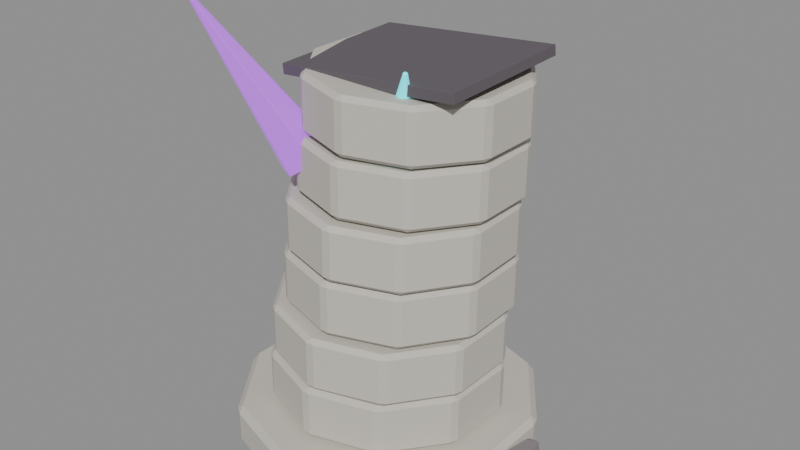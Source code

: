 # Source: source.blend  (saved by Blender 4.2.67; exported with 4.5.12 LTS)
import bpy
from mathutils import Matrix  # noqa: F401  (used for matrix-valued properties, if any)

bpy.ops.wm.read_factory_settings(use_empty=True)
scene = bpy.context.scene
scene.name = 'crystal-ruins-damaged-column-v10'

# ---- materials (node trees are filled in below, after node groups)
mat_crystalruins_stone = bpy.data.materials.new('CrystalRuins_Stone')
mat_crystalruins_stone.diffuse_color = (0.58, 0.55, 0.49, 1.0)
mat_crystalruins_fracture = bpy.data.materials.new('CrystalRuins_Fracture')
mat_crystalruins_fracture.diffuse_color = (0.12, 0.105, 0.12, 1.0)
mat_crystalruins_deposit = bpy.data.materials.new('CrystalRuins_Deposit')
mat_crystalruins_deposit.diffuse_color = (0.25, 0.22, 0.23, 1.0)
mat_crystalruins_cyan = bpy.data.materials.new('CrystalRuins_Cyan')
mat_crystalruins_cyan.diffuse_color = (0.025, 0.72, 0.82, 1.0)
mat_crystalruins_violet = bpy.data.materials.new('CrystalRuins_Violet')
mat_crystalruins_violet.diffuse_color = (0.38, 0.08, 0.66, 1.0)

# ---- material node trees
mat_crystalruins_stone.use_nodes = True; mat_crystalruins_stone.node_tree.nodes.clear()
_N = mat_crystalruins_stone.node_tree.nodes; _L = mat_crystalruins_stone.node_tree.links
n0 = _N.new('ShaderNodeBsdfPrincipled'); n0.name = 'Principled BSDF'; n0.location = (10, 300)
n0.inputs[0].default_value = (0.58, 0.55, 0.49, 1.0)
n0.inputs[2].default_value = 0.82
n0.inputs[27].default_value = (0.58, 0.55, 0.49, 1.0)
n1 = _N.new('ShaderNodeOutputMaterial'); n1.name = 'Material Output'; n1.location = (300, 300)
_L.new(n0.outputs[0], n1.inputs[0])
n1.is_active_output = True
mat_crystalruins_fracture.use_nodes = True; mat_crystalruins_fracture.node_tree.nodes.clear()
_N = mat_crystalruins_fracture.node_tree.nodes; _L = mat_crystalruins_fracture.node_tree.links
n0 = _N.new('ShaderNodeBsdfPrincipled'); n0.name = 'Principled BSDF'; n0.location = (10, 300)
n0.inputs[0].default_value = (0.12, 0.105, 0.12, 1.0)
n0.inputs[2].default_value = 0.9
n0.inputs[27].default_value = (0.12, 0.105, 0.12, 1.0)
n1 = _N.new('ShaderNodeOutputMaterial'); n1.name = 'Material Output'; n1.location = (300, 300)
_L.new(n0.outputs[0], n1.inputs[0])
n1.is_active_output = True
mat_crystalruins_deposit.use_nodes = True; mat_crystalruins_deposit.node_tree.nodes.clear()
_N = mat_crystalruins_deposit.node_tree.nodes; _L = mat_crystalruins_deposit.node_tree.links
n0 = _N.new('ShaderNodeBsdfPrincipled'); n0.name = 'Principled BSDF'; n0.location = (10, 300)
n0.inputs[0].default_value = (0.25, 0.22, 0.23, 1.0)
n0.inputs[2].default_value = 0.96
n0.inputs[27].default_value = (0.25, 0.22, 0.23, 1.0)
n1 = _N.new('ShaderNodeOutputMaterial'); n1.name = 'Material Output'; n1.location = (300, 300)
_L.new(n0.outputs[0], n1.inputs[0])
n1.is_active_output = True
mat_crystalruins_cyan.use_nodes = True; mat_crystalruins_cyan.node_tree.nodes.clear()
_N = mat_crystalruins_cyan.node_tree.nodes; _L = mat_crystalruins_cyan.node_tree.links
n0 = _N.new('ShaderNodeBsdfPrincipled'); n0.name = 'Principled BSDF'; n0.location = (10, 300)
n0.inputs[0].default_value = (0.025, 0.72, 0.82, 1.0)
n0.inputs[1].default_value = 0.08
n0.inputs[2].default_value = 0.26
n0.inputs[27].default_value = (0.025, 0.72, 0.82, 1.0)
n0.inputs[28].default_value = 1.15
n1 = _N.new('ShaderNodeOutputMaterial'); n1.name = 'Material Output'; n1.location = (300, 300)
_L.new(n0.outputs[0], n1.inputs[0])
n1.is_active_output = True
mat_crystalruins_violet.use_nodes = True; mat_crystalruins_violet.node_tree.nodes.clear()
_N = mat_crystalruins_violet.node_tree.nodes; _L = mat_crystalruins_violet.node_tree.links
n0 = _N.new('ShaderNodeBsdfPrincipled'); n0.name = 'Principled BSDF'; n0.location = (10, 300)
n0.inputs[0].default_value = (0.38, 0.08, 0.66, 1.0)
n0.inputs[1].default_value = 0.08
n0.inputs[2].default_value = 0.3
n0.inputs[27].default_value = (0.38, 0.08, 0.66, 1.0)
n0.inputs[28].default_value = 0.9
n1 = _N.new('ShaderNodeOutputMaterial'); n1.name = 'Material Output'; n1.location = (300, 300)
_L.new(n0.outputs[0], n1.inputs[0])
n1.is_active_output = True

# ---- meshes
me_crystal_ruins_damaged_column_v10_base_mesh = bpy.data.meshes.new('crystal-ruins-damaged-column-v10_base_mesh')
me_crystal_ruins_damaged_column_v10_base_mesh.from_pydata([(0.0, 1.566, -0.2108), (0.0, 1.566, 0.2108), (0.9203, 1.267, -0.2108), (0.9203, 1.267, 0.2108), (1.489, 0.4838, -0.2108), (1.489, 0.4838, 0.2108), (1.489, -0.4838, -0.2108), (1.489, -0.4838, 0.2108), (0.9203, -1.267, -0.2108), (0.9203, -1.267, 0.2108), (0.0, -1.566, -0.2108), (0.0, -1.566, 0.2108), (-0.9203, -1.267, -0.2108), (-0.9203, -1.267, 0.2108), (-1.489, -0.4838, -0.2108), (-1.489, -0.4838, 0.2108), (-1.489, 0.4838, -0.2108), (-1.489, 0.4838, 0.2108), (-0.9203, 1.267, -0.2108), (-0.9203, 1.267, 0.2108)], [], [(0, 1, 3, 2), (2, 3, 5, 4), (4, 5, 7, 6), (6, 7, 9, 8), (8, 9, 11, 10), (10, 11, 13, 12), (12, 13, 15, 14), (14, 15, 17, 16), (3, 1, 19, 17, 15, 13, 11, 9, 7, 5), (16, 17, 19, 18), (18, 19, 1, 0), (0, 2, 4, 6, 8, 10, 12, 14, 16, 18)])
me_crystal_ruins_damaged_column_v10_base_mesh.materials.append(mat_crystalruins_stone)
me_crystal_ruins_damaged_column_v10_base_mesh.update()
me_crystal_ruins_damaged_column_v10_shaft_00_mesh = bpy.data.meshes.new('crystal-ruins-damaged-column-v10_shaft_00_mesh')
me_crystal_ruins_damaged_column_v10_shaft_00_mesh.from_pydata([(0.0289, 1.204, -0.276), (0.03364, 1.204, 0.276), (0.7306, 0.9557, -0.2821), (0.7353, 0.9556, 0.2699), (1.152, 0.3424, -0.2859), (1.157, 0.3422, 0.2662), (1.133, -0.4017, -0.2859), (1.138, -0.4018, 0.2662), (0.68, -0.9923, -0.2821), (0.6847, -0.9925, 0.2699), (-0.03364, -1.204, -0.276), (-0.0289, -1.204, 0.276), (-0.7353, -0.9556, -0.2699), (-0.7306, -0.9557, 0.2821), (-1.157, -0.3422, -0.2662), (-1.152, -0.3424, 0.2859), (-1.138, 0.4018, -0.2662), (-1.133, 0.4017, 0.2859), (-0.6847, 0.9925, -0.2699), (-0.68, 0.9923, 0.2821)], [], [(0, 1, 3, 2), (2, 3, 5, 4), (4, 5, 7, 6), (6, 7, 9, 8), (8, 9, 11, 10), (10, 11, 13, 12), (12, 13, 15, 14), (14, 15, 17, 16), (3, 1, 19, 17, 15, 13, 11, 9, 7, 5), (16, 17, 19, 18), (18, 19, 1, 0), (0, 2, 4, 6, 8, 10, 12, 14, 16, 18)])
me_crystal_ruins_damaged_column_v10_shaft_00_mesh.materials.append(mat_crystalruins_stone)
me_crystal_ruins_damaged_column_v10_shaft_00_mesh.update()
me_crystal_ruins_damaged_column_v10_shaft_01_mesh = bpy.data.meshes.new('crystal-ruins-damaged-column-v10_shaft_01_mesh')
me_crystal_ruins_damaged_column_v10_shaft_01_mesh.from_pydata([(0.0008401, 1.174, -0.276), (0.005588, 1.174, 0.276), (0.6904, 0.9481, -0.282), (0.6951, 0.9481, 0.2701), (1.115, 0.3598, -0.2856), (1.12, 0.3598, 0.2664), (1.113, -0.3659, -0.2856), (1.118, -0.3659, 0.2664), (0.6852, -0.9519, -0.282), (0.6899, -0.9519, 0.2701), (-0.005588, -1.174, -0.276), (-0.0008401, -1.174, 0.276), (-0.6951, -0.9481, -0.2701), (-0.6904, -0.9481, 0.282), (-1.12, -0.3598, -0.2664), (-1.115, -0.3598, 0.2856), (-1.118, 0.3659, -0.2664), (-1.113, 0.3659, 0.2856), (-0.6899, 0.9519, -0.2701), (-0.6852, 0.9519, 0.282)], [], [(0, 1, 3, 2), (2, 3, 5, 4), (4, 5, 7, 6), (6, 7, 9, 8), (8, 9, 11, 10), (10, 11, 13, 12), (12, 13, 15, 14), (14, 15, 17, 16), (3, 1, 19, 17, 15, 13, 11, 9, 7, 5), (16, 17, 19, 18), (18, 19, 1, 0), (0, 2, 4, 6, 8, 10, 12, 14, 16, 18)])
me_crystal_ruins_damaged_column_v10_shaft_01_mesh.materials.append(mat_crystalruins_stone)
me_crystal_ruins_damaged_column_v10_shaft_01_mesh.update()
me_crystal_ruins_damaged_column_v10_shaft_02_mesh = bpy.data.meshes.new('crystal-ruins-damaged-column-v10_shaft_02_mesh')
me_crystal_ruins_damaged_column_v10_shaft_02_mesh.from_pydata([(-0.03056, 1.144, -0.276), (-0.02581, 1.144, 0.276), (0.6471, 0.9418, -0.2818), (0.6518, 0.942, 0.2702), (1.077, 0.3802, -0.2854), (1.081, 0.3803, 0.2667), (1.094, -0.3267, -0.2854), (1.099, -0.3266, 0.2667), (0.6927, -0.9088, -0.2818), (0.6974, -0.9087, 0.2702), (0.02581, -1.144, -0.276), (0.03056, -1.144, 0.276), (-0.6518, -0.942, -0.2702), (-0.6471, -0.9418, 0.2818), (-1.081, -0.3803, -0.2667), (-1.077, -0.3802, 0.2854), (-1.099, 0.3266, -0.2667), (-1.094, 0.3267, 0.2854), (-0.6974, 0.9087, -0.2702), (-0.6927, 0.9088, 0.2818)], [], [(0, 1, 3, 2), (2, 3, 5, 4), (4, 5, 7, 6), (6, 7, 9, 8), (8, 9, 11, 10), (10, 11, 13, 12), (12, 13, 15, 14), (14, 15, 17, 16), (3, 1, 19, 17, 15, 13, 11, 9, 7, 5), (16, 17, 19, 18), (18, 19, 1, 0), (0, 2, 4, 6, 8, 10, 12, 14, 16, 18)])
me_crystal_ruins_damaged_column_v10_shaft_02_mesh.materials.append(mat_crystalruins_stone)
me_crystal_ruins_damaged_column_v10_shaft_02_mesh.update()
me_crystal_ruins_damaged_column_v10_shaft_03_mesh = bpy.data.meshes.new('crystal-ruins-damaged-column-v10_shaft_03_mesh')
me_crystal_ruins_damaged_column_v10_shaft_03_mesh.from_pydata([(-0.03986, 1.113, -0.276), (-0.03512, 1.113, 0.276), (0.6217, 0.9227, -0.2817), (0.6265, 0.9229, 0.2704), (1.045, 0.3796, -0.2851), (1.05, 0.3798, 0.2669), (1.068, -0.3085, -0.2851), (1.073, -0.3083, 0.2669), (0.6824, -0.8788, -0.2817), (0.6871, -0.8786, 0.2704), (0.03512, -1.113, -0.276), (0.03986, -1.113, 0.276), (-0.6265, -0.9229, -0.2704), (-0.6217, -0.9227, 0.2817), (-1.05, -0.3798, -0.2669), (-1.045, -0.3796, 0.2851), (-1.073, 0.3083, -0.2669), (-1.068, 0.3085, 0.2851), (-0.6871, 0.8786, -0.2704), (-0.6824, 0.8788, 0.2817)], [], [(0, 1, 3, 2), (2, 3, 5, 4), (4, 5, 7, 6), (6, 7, 9, 8), (8, 9, 11, 10), (10, 11, 13, 12), (12, 13, 15, 14), (14, 15, 17, 16), (3, 1, 19, 17, 15, 13, 11, 9, 7, 5), (16, 17, 19, 18), (18, 19, 1, 0), (0, 2, 4, 6, 8, 10, 12, 14, 16, 18)])
me_crystal_ruins_damaged_column_v10_shaft_03_mesh.materials.append(mat_crystalruins_stone)
me_crystal_ruins_damaged_column_v10_shaft_03_mesh.update()
me_crystal_ruins_damaged_column_v10_shaft_04_mesh = bpy.data.meshes.new('crystal-ruins-damaged-column-v10_shaft_04_mesh')
me_crystal_ruins_damaged_column_v10_shaft_04_mesh.from_pydata([(-0.01158, 1.084, -0.276), (-0.006828, 1.084, 0.276), (0.6272, 0.8823, -0.2815), (0.632, 0.8823, 0.2706), (1.026, 0.3437, -0.2849), (1.03, 0.3437, 0.2672), (1.031, -0.3262, -0.2849), (1.036, -0.3262, 0.2672), (0.6421, -0.8715, -0.2815), (0.6469, -0.8714, 0.2706), (0.006828, -1.084, -0.276), (0.01158, -1.084, 0.276), (-0.632, -0.8823, -0.2706), (-0.6272, -0.8823, 0.2815), (-1.03, -0.3437, -0.2672), (-1.026, -0.3437, 0.2849), (-1.036, 0.3262, -0.2672), (-1.031, 0.3262, 0.2849), (-0.6469, 0.8714, -0.2706), (-0.6421, 0.8715, 0.2815)], [], [(0, 1, 3, 2), (2, 3, 5, 4), (4, 5, 7, 6), (6, 7, 9, 8), (8, 9, 11, 10), (10, 11, 13, 12), (12, 13, 15, 14), (14, 15, 17, 16), (3, 1, 19, 17, 15, 13, 11, 9, 7, 5), (16, 17, 19, 18), (18, 19, 1, 0), (0, 2, 4, 6, 8, 10, 12, 14, 16, 18)])
me_crystal_ruins_damaged_column_v10_shaft_04_mesh.materials.append(mat_crystalruins_stone)
me_crystal_ruins_damaged_column_v10_shaft_04_mesh.update()
me_crystal_ruins_damaged_column_v10_shaft_05_mesh = bpy.data.meshes.new('crystal-ruins-damaged-column-v10_shaft_05_mesh')
me_crystal_ruins_damaged_column_v10_shaft_05_mesh.from_pydata([(0.00592, 1.054, -0.276), (0.01067, 1.054, 0.276), (0.6237, 0.8477, -0.2814), (0.6285, 0.8476, 0.2707), (1.002, 0.3178, -0.2847), (1.007, 0.3177, 0.2674), (0.9972, -0.3335, -0.2847), (1.002, -0.3335, 0.2674), (0.6103, -0.8574, -0.2814), (0.615, -0.8574, 0.2707), (-0.01067, -1.054, -0.276), (-0.00592, -1.054, 0.276), (-0.6285, -0.8476, -0.2707), (-0.6237, -0.8477, 0.2814), (-1.007, -0.3177, -0.2674), (-1.002, -0.3178, 0.2847), (-1.002, 0.3335, -0.2674), (-0.9972, 0.3335, 0.2847), (-0.615, 0.8574, -0.2707), (-0.6103, 0.8574, 0.2814)], [], [(0, 1, 3, 2), (2, 3, 5, 4), (4, 5, 7, 6), (6, 7, 9, 8), (8, 9, 11, 10), (10, 11, 13, 12), (12, 13, 15, 14), (14, 15, 17, 16), (3, 1, 19, 17, 15, 13, 11, 9, 7, 5), (16, 17, 19, 18), (18, 19, 1, 0), (0, 2, 4, 6, 8, 10, 12, 14, 16, 18)])
me_crystal_ruins_damaged_column_v10_shaft_05_mesh.materials.append(mat_crystalruins_stone)
me_crystal_ruins_damaged_column_v10_shaft_05_mesh.update()
me_crystal_ruins_damaged_column_v10_fracture_00_nocol_mesh = bpy.data.meshes.new('crystal-ruins-damaged-column-v10_fracture_00_nocol_mesh')
me_crystal_ruins_damaged_column_v10_fracture_00_nocol_mesh.from_pydata([(-0.9239, -0.7213, -0.1479), (-0.9327, -0.7235, -0.04833), (-0.9268, 0.7235, -0.116), (-0.9356, 0.7213, -0.01646), (0.9356, -0.7213, 0.01646), (0.9268, -0.7235, 0.116), (0.9327, 0.7235, 0.04833), (0.9239, 0.7213, 0.1479)], [], [(0, 1, 3, 2), (2, 3, 7, 6), (6, 7, 5, 4), (4, 5, 1, 0), (2, 6, 4, 0), (7, 3, 1, 5)])
me_crystal_ruins_damaged_column_v10_fracture_00_nocol_mesh.materials.append(mat_crystalruins_fracture)
me_crystal_ruins_damaged_column_v10_fracture_00_nocol_mesh.update()
me_crystal_ruins_damaged_column_v10_deposit_00_nocol_mesh = bpy.data.meshes.new('crystal-ruins-damaged-column-v10_deposit_00_nocol_mesh')
me_crystal_ruins_damaged_column_v10_deposit_00_nocol_mesh.from_pydata([(0.01017, -0.02284, -0.1984), (-0.5202, 0.03903, -0.1213), (0.0602, 0.3862, -0.1315), (0.5637, 0.1856, -0.08261), (0.2945, -0.2857, -0.04218), (-0.3754, -0.3762, -0.0661), (-0.2945, 0.2857, 0.04218), (0.3754, 0.3762, 0.0661), (0.5202, -0.03903, 0.1213), (-0.0602, -0.3862, 0.1315), (-0.5637, -0.1856, 0.08261), (-0.01017, 0.02284, 0.1984)], [], [(0, 1, 2), (1, 0, 5), (0, 2, 3), (0, 3, 4), (0, 4, 5), (1, 5, 10), (2, 1, 6), (3, 2, 7), (4, 3, 8), (5, 4, 9), (1, 10, 6), (2, 6, 7), (3, 7, 8), (4, 8, 9), (5, 9, 10), (6, 10, 11), (7, 6, 11), (8, 7, 11), (9, 8, 11), (10, 9, 11)])
me_crystal_ruins_damaged_column_v10_deposit_00_nocol_mesh.materials.append(mat_crystalruins_deposit)
me_crystal_ruins_damaged_column_v10_deposit_00_nocol_mesh.update()
me_crystal_ruins_damaged_column_v10_deposit_01_nocol_mesh = bpy.data.meshes.new('crystal-ruins-damaged-column-v10_deposit_01_nocol_mesh')
me_crystal_ruins_damaged_column_v10_deposit_01_nocol_mesh.from_pydata([(-0.0271, -0.002547, -0.1981), (0.5012, -0.104, -0.1575), (-0.1043, -0.3926, -0.07097), (-0.5825, -0.1402, -0.008823), (-0.2724, 0.3044, -0.05695), (0.3974, 0.3268, -0.1488), (0.2724, -0.3044, 0.05695), (-0.3974, -0.3268, 0.1488), (-0.5012, 0.104, 0.1575), (0.1043, 0.3926, 0.07097), (0.5825, 0.1402, 0.008823), (0.0271, 0.002547, 0.1981)], [], [(0, 1, 2), (1, 0, 5), (0, 2, 3), (0, 3, 4), (0, 4, 5), (1, 5, 10), (2, 1, 6), (3, 2, 7), (4, 3, 8), (5, 4, 9), (1, 10, 6), (2, 6, 7), (3, 7, 8), (4, 8, 9), (5, 9, 10), (6, 10, 11), (7, 6, 11), (8, 7, 11), (9, 8, 11), (10, 9, 11)])
me_crystal_ruins_damaged_column_v10_deposit_01_nocol_mesh.materials.append(mat_crystalruins_deposit)
me_crystal_ruins_damaged_column_v10_deposit_01_nocol_mesh.update()
me_crystal_ruins_damaged_column_v10_crystal_00_nocol_mesh = bpy.data.meshes.new('crystal-ruins-damaged-column-v10_crystal_00_nocol_mesh')
me_crystal_ruins_damaged_column_v10_crystal_00_nocol_mesh.from_pydata([(-0.1396, 0.401, -0.5527), (0.1466, -0.1061, 0.613), (0.0921, 0.2701, -0.6359), (0.1652, -0.1165, 0.6064), (0.08556, -0.002943, -0.6917), (0.1647, -0.1384, 0.6019), (-0.1527, -0.1451, -0.6644), (0.1456, -0.1498, 0.6041), (-0.3843, -0.01427, -0.5813), (0.1271, -0.1393, 0.6107), (-0.3778, 0.2588, -0.5254), (0.1276, -0.1174, 0.6152)], [], [(0, 1, 3, 2), (2, 3, 5, 4), (4, 5, 7, 6), (6, 7, 9, 8), (3, 1, 11, 9, 7, 5), (8, 9, 11, 10), (10, 11, 1, 0), (0, 2, 4, 6, 8, 10)])
me_crystal_ruins_damaged_column_v10_crystal_00_nocol_mesh.materials.append(mat_crystalruins_cyan)
me_crystal_ruins_damaged_column_v10_crystal_00_nocol_mesh.update()
me_crystal_ruins_damaged_column_v10_crystal_01_nocol_mesh = bpy.data.meshes.new('crystal-ruins-damaged-column-v10_crystal_01_nocol_mesh')
me_crystal_ruins_damaged_column_v10_crystal_01_nocol_mesh.from_pydata([(0.3014, 0.5975, -0.6491), (-0.324, -0.3173, 0.7647), (0.5383, 0.4496, -0.6143), (-0.3051, -0.3291, 0.7675), (0.5592, 0.1901, -0.7213), (-0.3034, -0.3499, 0.759), (0.3433, 0.07859, -0.8632), (-0.3207, -0.3588, 0.7476), (0.1064, 0.2265, -0.8981), (-0.3396, -0.3469, 0.7448), (0.08547, 0.4859, -0.7911), (-0.3413, -0.3262, 0.7534)], [], [(0, 1, 3, 2), (2, 3, 5, 4), (4, 5, 7, 6), (6, 7, 9, 8), (3, 1, 11, 9, 7, 5), (8, 9, 11, 10), (10, 11, 1, 0), (0, 2, 4, 6, 8, 10)])
me_crystal_ruins_damaged_column_v10_crystal_01_nocol_mesh.materials.append(mat_crystalruins_violet)
me_crystal_ruins_damaged_column_v10_crystal_01_nocol_mesh.update()

# ---- objects
ob_crystal_ruins_damaged_column_v10_base = bpy.data.objects.new('crystal-ruins-damaged-column-v10_base', me_crystal_ruins_damaged_column_v10_base_mesh)
ob_crystal_ruins_damaged_column_v10_shaft_00 = bpy.data.objects.new('crystal-ruins-damaged-column-v10_shaft_00', me_crystal_ruins_damaged_column_v10_shaft_00_mesh)
ob_crystal_ruins_damaged_column_v10_shaft_01 = bpy.data.objects.new('crystal-ruins-damaged-column-v10_shaft_01', me_crystal_ruins_damaged_column_v10_shaft_01_mesh)
ob_crystal_ruins_damaged_column_v10_shaft_02 = bpy.data.objects.new('crystal-ruins-damaged-column-v10_shaft_02', me_crystal_ruins_damaged_column_v10_shaft_02_mesh)
ob_crystal_ruins_damaged_column_v10_shaft_03 = bpy.data.objects.new('crystal-ruins-damaged-column-v10_shaft_03', me_crystal_ruins_damaged_column_v10_shaft_03_mesh)
ob_crystal_ruins_damaged_column_v10_shaft_04 = bpy.data.objects.new('crystal-ruins-damaged-column-v10_shaft_04', me_crystal_ruins_damaged_column_v10_shaft_04_mesh)
ob_crystal_ruins_damaged_column_v10_shaft_05 = bpy.data.objects.new('crystal-ruins-damaged-column-v10_shaft_05', me_crystal_ruins_damaged_column_v10_shaft_05_mesh)
ob_crystal_ruins_damaged_column_v10_fracture_00_nocol = bpy.data.objects.new('crystal-ruins-damaged-column-v10_fracture_00_nocol', me_crystal_ruins_damaged_column_v10_fracture_00_nocol_mesh)
ob_crystal_ruins_damaged_column_v10_deposit_00_nocol = bpy.data.objects.new('crystal-ruins-damaged-column-v10_deposit_00_nocol', me_crystal_ruins_damaged_column_v10_deposit_00_nocol_mesh)
ob_crystal_ruins_damaged_column_v10_deposit_01_nocol = bpy.data.objects.new('crystal-ruins-damaged-column-v10_deposit_01_nocol', me_crystal_ruins_damaged_column_v10_deposit_01_nocol_mesh)
ob_crystal_ruins_damaged_column_v10_crystal_00_nocol = bpy.data.objects.new('crystal-ruins-damaged-column-v10_crystal_00_nocol', me_crystal_ruins_damaged_column_v10_crystal_00_nocol_mesh)
ob_crystal_ruins_damaged_column_v10_crystal_01_nocol = bpy.data.objects.new('crystal-ruins-damaged-column-v10_crystal_01_nocol', me_crystal_ruins_damaged_column_v10_crystal_01_nocol_mesh)

# ---- transforms, parenting, visibility, modifiers, constraints
ob_crystal_ruins_damaged_column_v10_base.location = (-0.1395, 0.0, 0.2292)
_m = ob_crystal_ruins_damaged_column_v10_base.modifiers.new('WeatheredEdges', 'BEVEL')
_m.width = 0.06
_m.width_pct = 0.06
ob_crystal_ruins_damaged_column_v10_shaft_00.location = (-0.1395, 0.01148, 0.7336)
_m = ob_crystal_ruins_damaged_column_v10_shaft_00.modifiers.new('WeatheredEdges', 'BEVEL')
_m.width = 0.045
_m.width_pct = 0.045
ob_crystal_ruins_damaged_column_v10_shaft_01.location = (-0.07071, -0.03592, 1.321)
_m = ob_crystal_ruins_damaged_column_v10_shaft_01.modifiers.new('WeatheredEdges', 'BEVEL')
_m.width = 0.045
_m.width_pct = 0.045
ob_crystal_ruins_damaged_column_v10_shaft_02.location = (-0.001911, 0.03528, 1.908)
_m = ob_crystal_ruins_damaged_column_v10_shaft_02.modifiers.new('WeatheredEdges', 'BEVEL')
_m.width = 0.045
_m.width_pct = 0.045
ob_crystal_ruins_damaged_column_v10_shaft_03.location = (0.06689, -0.02174, 2.496)
_m = ob_crystal_ruins_damaged_column_v10_shaft_03.modifiers.new('WeatheredEdges', 'BEVEL')
_m.width = 0.045
_m.width_pct = 0.045
ob_crystal_ruins_damaged_column_v10_shaft_04.location = (0.1357, 0.03098, 3.083)
_m = ob_crystal_ruins_damaged_column_v10_shaft_04.modifiers.new('WeatheredEdges', 'BEVEL')
_m.width = 0.045
_m.width_pct = 0.045
ob_crystal_ruins_damaged_column_v10_shaft_05.location = (0.2045, 0.01518, 3.67)
_m = ob_crystal_ruins_damaged_column_v10_shaft_05.modifiers.new('WeatheredEdges', 'BEVEL')
_m.width = 0.045
_m.width_pct = 0.045
ob_crystal_ruins_damaged_column_v10_fracture_00_nocol.location = (0.2045, 0.0, 3.984)
_m = ob_crystal_ruins_damaged_column_v10_fracture_00_nocol.modifiers.new('WeatheredEdges', 'BEVEL')
_m.width = 0.002
_m.width_pct = 0.002
ob_crystal_ruins_damaged_column_v10_deposit_00_nocol.location = (1.065, 0.0, 0.1984)
ob_crystal_ruins_damaged_column_v10_deposit_01_nocol.location = (-1.028, 0.8135, 0.1984)
ob_crystal_ruins_damaged_column_v10_crystal_00_nocol.location = (0.5211, -0.6068, 3.556)
ob_crystal_ruins_damaged_column_v10_crystal_00_nocol.rotation_mode = 'QUATERNION'
ob_crystal_ruins_damaged_column_v10_crystal_00_nocol.rotation_quaternion = (1.0, 0.0, 0.0, 0.0)
_m = ob_crystal_ruins_damaged_column_v10_crystal_00_nocol.modifiers.new('WeatheredEdges', 'BEVEL')
_m.width = 0.008363
_m.width_pct = 0.008363
ob_crystal_ruins_damaged_column_v10_crystal_01_nocol.location = (-0.8213, -1.017, 3.858)
ob_crystal_ruins_damaged_column_v10_crystal_01_nocol.rotation_mode = 'QUATERNION'
ob_crystal_ruins_damaged_column_v10_crystal_01_nocol.rotation_quaternion = (1.0, 0.0, 0.0, 0.0)
_m = ob_crystal_ruins_damaged_column_v10_crystal_01_nocol.modifiers.new('WeatheredEdges', 'BEVEL')
_m.width = 0.008443
_m.width_pct = 0.008443

# ---- collection membership
scene.collection.objects.link(ob_crystal_ruins_damaged_column_v10_base)
scene.collection.objects.link(ob_crystal_ruins_damaged_column_v10_shaft_00)
scene.collection.objects.link(ob_crystal_ruins_damaged_column_v10_shaft_01)
scene.collection.objects.link(ob_crystal_ruins_damaged_column_v10_shaft_02)
scene.collection.objects.link(ob_crystal_ruins_damaged_column_v10_shaft_03)
scene.collection.objects.link(ob_crystal_ruins_damaged_column_v10_shaft_04)
scene.collection.objects.link(ob_crystal_ruins_damaged_column_v10_shaft_05)
scene.collection.objects.link(ob_crystal_ruins_damaged_column_v10_fracture_00_nocol)
scene.collection.objects.link(ob_crystal_ruins_damaged_column_v10_deposit_00_nocol)
scene.collection.objects.link(ob_crystal_ruins_damaged_column_v10_deposit_01_nocol)
scene.collection.objects.link(ob_crystal_ruins_damaged_column_v10_crystal_00_nocol)
scene.collection.objects.link(ob_crystal_ruins_damaged_column_v10_crystal_01_nocol)

# ---- scene / render settings (as saved in the file)
scene.frame_start = 1; scene.frame_end = 1; scene.frame_set(1)
scene.render.engine = 'BLENDER_EEVEE_NEXT'
bpy.context.view_layer.update()

# ---- added for rendering (the .blend has no active camera and no usable light): camera, sun + grey world if the file has none
cam_auto = bpy.data.cameras.new('AutoCamera')
cam_auto.lens = 50.0
cam_auto.sensor_width = 36.0
cam_auto.clip_end = 1000.0
ob_auto_camera = bpy.data.objects.new('AutoCamera', cam_auto)
scene.collection.objects.link(ob_auto_camera)
ob_auto_camera.location = (5.963, -7.1556, 7.08094)
ob_auto_camera.rotation_euler = (1.09748, -7.21219e-08, 0.694738)
scene.camera = ob_auto_camera
light_auto_sun = bpy.data.lights.new('AutoSun', 'SUN')
light_auto_sun.energy = 3.0
light_auto_sun.angle = 0.0523599
ob_auto_sun = bpy.data.objects.new('AutoSun', light_auto_sun)
scene.collection.objects.link(ob_auto_sun)
ob_auto_sun.rotation_euler = (0.872665, 0.174533, 0.523599)
if scene.world is None:
    world_auto = bpy.data.worlds.new('AutoWorld')
    world_auto.color = (0.3, 0.3, 0.3)
    scene.world = world_auto
bpy.context.view_layer.update()
